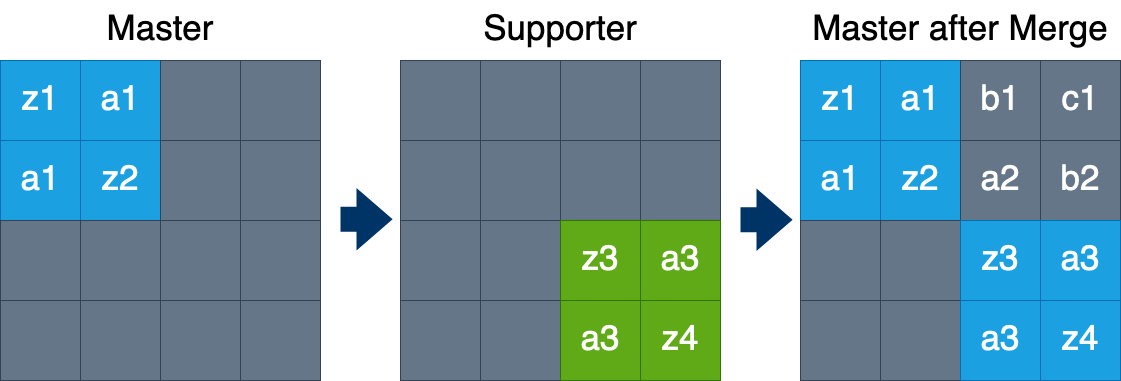

The diagram above was exported from draw.io. Its source (the exported page's mxGraphModel, read from the mxfile embedded in the PNG):
<mxGraphModel dx="1226" dy="1046" grid="1" gridSize="10" guides="1" tooltips="1" connect="1" arrows="1" fold="1" page="1" pageScale="1" pageWidth="850" pageHeight="1100" math="0" shadow="0">
  <root>
    <mxCell id="0" />
    <mxCell id="1" parent="0" />
    <mxCell id="ATxFBd_G_Zu2zr2FEJNp-1" value="&lt;font color=&quot;#ffffff&quot; style=&quot;font-size: 35px;&quot;&gt;a1&lt;/font&gt;" style="whiteSpace=wrap;html=1;aspect=fixed;fillColor=#1ba1e2;fontColor=#ffffff;strokeColor=#006EAF;" vertex="1" parent="1">
      <mxGeometry x="120" y="120" width="80" height="80" as="geometry" />
    </mxCell>
    <mxCell id="ATxFBd_G_Zu2zr2FEJNp-2" value="&lt;font color=&quot;#ffffff&quot; style=&quot;font-size: 35px;&quot;&gt;z1&lt;/font&gt;" style="whiteSpace=wrap;html=1;aspect=fixed;fillColor=#1ba1e2;fontColor=#ffffff;strokeColor=#006EAF;fontSize=11;" vertex="1" parent="1">
      <mxGeometry x="40" y="120" width="80" height="80" as="geometry" />
    </mxCell>
    <mxCell id="ATxFBd_G_Zu2zr2FEJNp-3" value="" style="whiteSpace=wrap;html=1;aspect=fixed;fillColor=#647687;fontColor=#ffffff;strokeColor=#314354;" vertex="1" parent="1">
      <mxGeometry x="200" y="120" width="80" height="80" as="geometry" />
    </mxCell>
    <mxCell id="ATxFBd_G_Zu2zr2FEJNp-5" value="" style="whiteSpace=wrap;html=1;aspect=fixed;fillColor=#647687;fontColor=#ffffff;strokeColor=#314354;" vertex="1" parent="1">
      <mxGeometry x="280" y="120" width="80" height="80" as="geometry" />
    </mxCell>
    <mxCell id="ATxFBd_G_Zu2zr2FEJNp-7" value="&lt;font color=&quot;#ffffff&quot; style=&quot;font-size: 35px;&quot;&gt;z2&lt;/font&gt;" style="whiteSpace=wrap;html=1;aspect=fixed;fillColor=#1ba1e2;fontColor=#ffffff;strokeColor=#006EAF;" vertex="1" parent="1">
      <mxGeometry x="120" y="200" width="80" height="80" as="geometry" />
    </mxCell>
    <mxCell id="ATxFBd_G_Zu2zr2FEJNp-8" value="&lt;font color=&quot;#ffffff&quot; style=&quot;font-size: 35px;&quot;&gt;a1&lt;/font&gt;" style="whiteSpace=wrap;html=1;aspect=fixed;fillColor=#1ba1e2;fontColor=#ffffff;strokeColor=#006EAF;" vertex="1" parent="1">
      <mxGeometry x="40" y="200" width="80" height="80" as="geometry" />
    </mxCell>
    <mxCell id="ATxFBd_G_Zu2zr2FEJNp-9" value="" style="whiteSpace=wrap;html=1;aspect=fixed;fillColor=#647687;fontColor=#ffffff;strokeColor=#314354;" vertex="1" parent="1">
      <mxGeometry x="200" y="200" width="80" height="80" as="geometry" />
    </mxCell>
    <mxCell id="ATxFBd_G_Zu2zr2FEJNp-11" value="" style="whiteSpace=wrap;html=1;aspect=fixed;fillColor=#647687;fontColor=#ffffff;strokeColor=#314354;" vertex="1" parent="1">
      <mxGeometry x="280" y="200" width="80" height="80" as="geometry" />
    </mxCell>
    <mxCell id="ATxFBd_G_Zu2zr2FEJNp-13" value="" style="whiteSpace=wrap;html=1;aspect=fixed;fillColor=#647687;fontColor=#ffffff;strokeColor=#314354;" vertex="1" parent="1">
      <mxGeometry x="120" y="280" width="80" height="80" as="geometry" />
    </mxCell>
    <mxCell id="ATxFBd_G_Zu2zr2FEJNp-14" value="" style="whiteSpace=wrap;html=1;aspect=fixed;fillColor=#647687;fontColor=#ffffff;strokeColor=#314354;" vertex="1" parent="1">
      <mxGeometry x="40" y="280" width="80" height="80" as="geometry" />
    </mxCell>
    <mxCell id="ATxFBd_G_Zu2zr2FEJNp-15" value="" style="whiteSpace=wrap;html=1;aspect=fixed;fillColor=#647687;fontColor=#ffffff;strokeColor=#314354;" vertex="1" parent="1">
      <mxGeometry x="200" y="280" width="80" height="80" as="geometry" />
    </mxCell>
    <mxCell id="ATxFBd_G_Zu2zr2FEJNp-17" value="" style="whiteSpace=wrap;html=1;aspect=fixed;fillColor=#647687;fontColor=#ffffff;strokeColor=#314354;" vertex="1" parent="1">
      <mxGeometry x="280" y="280" width="80" height="80" as="geometry" />
    </mxCell>
    <mxCell id="ATxFBd_G_Zu2zr2FEJNp-19" value="" style="whiteSpace=wrap;html=1;aspect=fixed;fillColor=#647687;fontColor=#ffffff;strokeColor=#314354;" vertex="1" parent="1">
      <mxGeometry x="120" y="360" width="80" height="80" as="geometry" />
    </mxCell>
    <mxCell id="ATxFBd_G_Zu2zr2FEJNp-20" value="" style="whiteSpace=wrap;html=1;aspect=fixed;fillColor=#647687;fontColor=#ffffff;strokeColor=#314354;" vertex="1" parent="1">
      <mxGeometry x="40" y="360" width="80" height="80" as="geometry" />
    </mxCell>
    <mxCell id="ATxFBd_G_Zu2zr2FEJNp-21" value="" style="whiteSpace=wrap;html=1;aspect=fixed;fillColor=#647687;fontColor=#ffffff;strokeColor=#314354;" vertex="1" parent="1">
      <mxGeometry x="200" y="360" width="80" height="80" as="geometry" />
    </mxCell>
    <mxCell id="ATxFBd_G_Zu2zr2FEJNp-23" value="" style="whiteSpace=wrap;html=1;aspect=fixed;fillColor=#647687;fontColor=#ffffff;strokeColor=#314354;" vertex="1" parent="1">
      <mxGeometry x="280" y="360" width="80" height="80" as="geometry" />
    </mxCell>
    <mxCell id="ATxFBd_G_Zu2zr2FEJNp-155" value="" style="whiteSpace=wrap;html=1;aspect=fixed;fillColor=#647687;fontColor=#ffffff;strokeColor=#314354;" vertex="1" parent="1">
      <mxGeometry x="520" y="120" width="80" height="80" as="geometry" />
    </mxCell>
    <mxCell id="ATxFBd_G_Zu2zr2FEJNp-156" value="" style="whiteSpace=wrap;html=1;aspect=fixed;fillColor=#647687;fontColor=#ffffff;strokeColor=#314354;fontSize=11;" vertex="1" parent="1">
      <mxGeometry x="440" y="120" width="80" height="80" as="geometry" />
    </mxCell>
    <mxCell id="ATxFBd_G_Zu2zr2FEJNp-157" value="" style="whiteSpace=wrap;html=1;aspect=fixed;fillColor=#647687;fontColor=#ffffff;strokeColor=#314354;" vertex="1" parent="1">
      <mxGeometry x="600" y="120" width="80" height="80" as="geometry" />
    </mxCell>
    <mxCell id="ATxFBd_G_Zu2zr2FEJNp-158" value="" style="whiteSpace=wrap;html=1;aspect=fixed;fillColor=#647687;fontColor=#ffffff;strokeColor=#314354;" vertex="1" parent="1">
      <mxGeometry x="680" y="120" width="80" height="80" as="geometry" />
    </mxCell>
    <mxCell id="ATxFBd_G_Zu2zr2FEJNp-159" value="" style="whiteSpace=wrap;html=1;aspect=fixed;fillColor=#647687;fontColor=#ffffff;strokeColor=#314354;" vertex="1" parent="1">
      <mxGeometry x="520" y="200" width="80" height="80" as="geometry" />
    </mxCell>
    <mxCell id="ATxFBd_G_Zu2zr2FEJNp-160" value="" style="whiteSpace=wrap;html=1;aspect=fixed;fillColor=#647687;fontColor=#ffffff;strokeColor=#314354;" vertex="1" parent="1">
      <mxGeometry x="440" y="200" width="80" height="80" as="geometry" />
    </mxCell>
    <mxCell id="ATxFBd_G_Zu2zr2FEJNp-161" value="" style="whiteSpace=wrap;html=1;aspect=fixed;fillColor=#647687;fontColor=#ffffff;strokeColor=#314354;" vertex="1" parent="1">
      <mxGeometry x="600" y="200" width="80" height="80" as="geometry" />
    </mxCell>
    <mxCell id="ATxFBd_G_Zu2zr2FEJNp-162" value="" style="whiteSpace=wrap;html=1;aspect=fixed;fillColor=#647687;fontColor=#ffffff;strokeColor=#314354;" vertex="1" parent="1">
      <mxGeometry x="680" y="200" width="80" height="80" as="geometry" />
    </mxCell>
    <mxCell id="ATxFBd_G_Zu2zr2FEJNp-163" value="" style="whiteSpace=wrap;html=1;aspect=fixed;fillColor=#647687;fontColor=#ffffff;strokeColor=#314354;" vertex="1" parent="1">
      <mxGeometry x="520" y="280" width="80" height="80" as="geometry" />
    </mxCell>
    <mxCell id="ATxFBd_G_Zu2zr2FEJNp-164" value="" style="whiteSpace=wrap;html=1;aspect=fixed;fillColor=#647687;fontColor=#ffffff;strokeColor=#314354;" vertex="1" parent="1">
      <mxGeometry x="440" y="280" width="80" height="80" as="geometry" />
    </mxCell>
    <mxCell id="ATxFBd_G_Zu2zr2FEJNp-165" value="&lt;font color=&quot;#ffffff&quot; style=&quot;font-size: 35px;&quot;&gt;z3&lt;/font&gt;" style="whiteSpace=wrap;html=1;aspect=fixed;fillColor=#60a917;fontColor=#ffffff;strokeColor=#2D7600;" vertex="1" parent="1">
      <mxGeometry x="600" y="280" width="80" height="80" as="geometry" />
    </mxCell>
    <mxCell id="ATxFBd_G_Zu2zr2FEJNp-166" value="&lt;font color=&quot;#ffffff&quot; style=&quot;font-size: 35px;&quot;&gt;a3&lt;/font&gt;" style="whiteSpace=wrap;html=1;aspect=fixed;fillColor=#60a917;fontColor=#ffffff;strokeColor=#2D7600;" vertex="1" parent="1">
      <mxGeometry x="680" y="280" width="80" height="80" as="geometry" />
    </mxCell>
    <mxCell id="ATxFBd_G_Zu2zr2FEJNp-167" value="" style="whiteSpace=wrap;html=1;aspect=fixed;fillColor=#647687;fontColor=#ffffff;strokeColor=#314354;" vertex="1" parent="1">
      <mxGeometry x="520" y="360" width="80" height="80" as="geometry" />
    </mxCell>
    <mxCell id="ATxFBd_G_Zu2zr2FEJNp-168" value="" style="whiteSpace=wrap;html=1;aspect=fixed;fillColor=#647687;fontColor=#ffffff;strokeColor=#314354;" vertex="1" parent="1">
      <mxGeometry x="440" y="360" width="80" height="80" as="geometry" />
    </mxCell>
    <mxCell id="ATxFBd_G_Zu2zr2FEJNp-169" value="&lt;font color=&quot;#ffffff&quot; style=&quot;font-size: 35px;&quot;&gt;a3&lt;/font&gt;" style="whiteSpace=wrap;html=1;aspect=fixed;fillColor=#60a917;fontColor=#ffffff;strokeColor=#2D7600;" vertex="1" parent="1">
      <mxGeometry x="600" y="360" width="80" height="80" as="geometry" />
    </mxCell>
    <mxCell id="ATxFBd_G_Zu2zr2FEJNp-170" value="&lt;font color=&quot;#ffffff&quot; style=&quot;font-size: 35px;&quot;&gt;z4&lt;/font&gt;" style="whiteSpace=wrap;html=1;aspect=fixed;fillColor=#60a917;fontColor=#ffffff;strokeColor=#2D7600;" vertex="1" parent="1">
      <mxGeometry x="680" y="360" width="80" height="80" as="geometry" />
    </mxCell>
    <mxCell id="ATxFBd_G_Zu2zr2FEJNp-187" value="&lt;font color=&quot;#ffffff&quot; style=&quot;font-size: 35px;&quot;&gt;a1&lt;/font&gt;" style="whiteSpace=wrap;html=1;aspect=fixed;fillColor=#1ba1e2;fontColor=#ffffff;strokeColor=#006EAF;" vertex="1" parent="1">
      <mxGeometry x="920" y="120" width="80" height="80" as="geometry" />
    </mxCell>
    <mxCell id="ATxFBd_G_Zu2zr2FEJNp-188" value="&lt;font color=&quot;#ffffff&quot; style=&quot;font-size: 35px;&quot;&gt;z1&lt;/font&gt;" style="whiteSpace=wrap;html=1;aspect=fixed;fillColor=#1ba1e2;fontColor=#ffffff;strokeColor=#006EAF;fontSize=11;" vertex="1" parent="1">
      <mxGeometry x="840" y="120" width="80" height="80" as="geometry" />
    </mxCell>
    <mxCell id="ATxFBd_G_Zu2zr2FEJNp-189" value="&lt;font color=&quot;#ffffff&quot; style=&quot;font-size: 35px;&quot;&gt;b1&lt;/font&gt;" style="whiteSpace=wrap;html=1;aspect=fixed;fillColor=#647687;fontColor=#ffffff;strokeColor=#314354;" vertex="1" parent="1">
      <mxGeometry x="1000" y="120" width="80" height="80" as="geometry" />
    </mxCell>
    <mxCell id="ATxFBd_G_Zu2zr2FEJNp-190" value="&lt;font color=&quot;#ffffff&quot; style=&quot;font-size: 35px;&quot;&gt;c1&lt;/font&gt;" style="whiteSpace=wrap;html=1;aspect=fixed;fillColor=#647687;fontColor=#ffffff;strokeColor=#314354;" vertex="1" parent="1">
      <mxGeometry x="1080" y="120" width="80" height="80" as="geometry" />
    </mxCell>
    <mxCell id="ATxFBd_G_Zu2zr2FEJNp-191" value="&lt;font color=&quot;#ffffff&quot; style=&quot;font-size: 35px;&quot;&gt;z2&lt;/font&gt;" style="whiteSpace=wrap;html=1;aspect=fixed;fillColor=#1ba1e2;fontColor=#ffffff;strokeColor=#006EAF;" vertex="1" parent="1">
      <mxGeometry x="920" y="200" width="80" height="80" as="geometry" />
    </mxCell>
    <mxCell id="ATxFBd_G_Zu2zr2FEJNp-192" value="&lt;font color=&quot;#ffffff&quot; style=&quot;font-size: 35px;&quot;&gt;a1&lt;/font&gt;" style="whiteSpace=wrap;html=1;aspect=fixed;fillColor=#1ba1e2;fontColor=#ffffff;strokeColor=#006EAF;" vertex="1" parent="1">
      <mxGeometry x="840" y="200" width="80" height="80" as="geometry" />
    </mxCell>
    <mxCell id="ATxFBd_G_Zu2zr2FEJNp-193" value="&lt;font color=&quot;#ffffff&quot; style=&quot;font-size: 35px;&quot;&gt;a2&lt;/font&gt;" style="whiteSpace=wrap;html=1;aspect=fixed;fillColor=#647687;fontColor=#ffffff;strokeColor=#314354;" vertex="1" parent="1">
      <mxGeometry x="1000" y="200" width="80" height="80" as="geometry" />
    </mxCell>
    <mxCell id="ATxFBd_G_Zu2zr2FEJNp-194" value="&lt;font color=&quot;#ffffff&quot; style=&quot;font-size: 35px;&quot;&gt;b2&lt;/font&gt;" style="whiteSpace=wrap;html=1;aspect=fixed;fillColor=#647687;fontColor=#ffffff;strokeColor=#314354;" vertex="1" parent="1">
      <mxGeometry x="1080" y="200" width="80" height="80" as="geometry" />
    </mxCell>
    <mxCell id="ATxFBd_G_Zu2zr2FEJNp-195" value="" style="whiteSpace=wrap;html=1;aspect=fixed;fillColor=#647687;fontColor=#ffffff;strokeColor=#314354;" vertex="1" parent="1">
      <mxGeometry x="920" y="280" width="80" height="80" as="geometry" />
    </mxCell>
    <mxCell id="ATxFBd_G_Zu2zr2FEJNp-196" value="" style="whiteSpace=wrap;html=1;aspect=fixed;fillColor=#647687;fontColor=#ffffff;strokeColor=#314354;" vertex="1" parent="1">
      <mxGeometry x="840" y="280" width="80" height="80" as="geometry" />
    </mxCell>
    <mxCell id="ATxFBd_G_Zu2zr2FEJNp-197" value="&lt;font color=&quot;#ffffff&quot; style=&quot;font-size: 35px;&quot;&gt;z3&lt;/font&gt;" style="whiteSpace=wrap;html=1;aspect=fixed;fillColor=#1ba1e2;fontColor=#ffffff;strokeColor=#006EAF;" vertex="1" parent="1">
      <mxGeometry x="1000" y="280" width="80" height="80" as="geometry" />
    </mxCell>
    <mxCell id="ATxFBd_G_Zu2zr2FEJNp-198" value="&lt;font color=&quot;#ffffff&quot; style=&quot;font-size: 35px;&quot;&gt;a3&lt;/font&gt;" style="whiteSpace=wrap;html=1;aspect=fixed;fillColor=#1ba1e2;fontColor=#ffffff;strokeColor=#006EAF;" vertex="1" parent="1">
      <mxGeometry x="1080" y="280" width="80" height="80" as="geometry" />
    </mxCell>
    <mxCell id="ATxFBd_G_Zu2zr2FEJNp-199" value="" style="whiteSpace=wrap;html=1;aspect=fixed;fillColor=#647687;fontColor=#ffffff;strokeColor=#314354;" vertex="1" parent="1">
      <mxGeometry x="920" y="360" width="80" height="80" as="geometry" />
    </mxCell>
    <mxCell id="ATxFBd_G_Zu2zr2FEJNp-200" value="" style="whiteSpace=wrap;html=1;aspect=fixed;fillColor=#647687;fontColor=#ffffff;strokeColor=#314354;" vertex="1" parent="1">
      <mxGeometry x="840" y="360" width="80" height="80" as="geometry" />
    </mxCell>
    <mxCell id="ATxFBd_G_Zu2zr2FEJNp-201" value="&lt;font color=&quot;#ffffff&quot; style=&quot;font-size: 35px;&quot;&gt;a3&lt;/font&gt;" style="whiteSpace=wrap;html=1;aspect=fixed;fillColor=#1ba1e2;fontColor=#ffffff;strokeColor=#006EAF;" vertex="1" parent="1">
      <mxGeometry x="1000" y="360" width="80" height="80" as="geometry" />
    </mxCell>
    <mxCell id="ATxFBd_G_Zu2zr2FEJNp-202" value="&lt;font color=&quot;#ffffff&quot; style=&quot;font-size: 35px;&quot;&gt;z4&lt;/font&gt;" style="whiteSpace=wrap;html=1;aspect=fixed;fillColor=#1ba1e2;fontColor=#ffffff;strokeColor=#006EAF;" vertex="1" parent="1">
      <mxGeometry x="1080" y="360" width="80" height="80" as="geometry" />
    </mxCell>
    <mxCell id="ATxFBd_G_Zu2zr2FEJNp-203" value="" style="shape=flexArrow;endArrow=classic;html=1;rounded=0;strokeWidth=8;fillColor=#003366;strokeColor=#003366;" edge="1" parent="1">
      <mxGeometry width="50" height="50" relative="1" as="geometry">
        <mxPoint x="380" y="278.82" as="sourcePoint" />
        <mxPoint x="430" y="278.82" as="targetPoint" />
      </mxGeometry>
    </mxCell>
    <mxCell id="ATxFBd_G_Zu2zr2FEJNp-204" value="" style="shape=flexArrow;endArrow=classic;html=1;rounded=0;strokeWidth=8;fillColor=#003366;strokeColor=#003366;" edge="1" parent="1">
      <mxGeometry width="50" height="50" relative="1" as="geometry">
        <mxPoint x="780" y="279.23" as="sourcePoint" />
        <mxPoint x="830" y="279.23" as="targetPoint" />
      </mxGeometry>
    </mxCell>
    <mxCell id="ATxFBd_G_Zu2zr2FEJNp-205" value="&lt;div align=&quot;center&quot;&gt;&lt;font style=&quot;font-size: 35px;&quot;&gt;Master&lt;br&gt;&lt;/font&gt;&lt;/div&gt;" style="text;strokeColor=none;align=center;fillColor=none;html=1;verticalAlign=middle;whiteSpace=wrap;rounded=0;" vertex="1" parent="1">
      <mxGeometry x="40" y="60" width="320" height="60" as="geometry" />
    </mxCell>
    <mxCell id="ATxFBd_G_Zu2zr2FEJNp-206" value="&lt;div align=&quot;center&quot;&gt;&lt;font style=&quot;font-size: 35px;&quot;&gt;Supporter&lt;br&gt;&lt;/font&gt;&lt;/div&gt;" style="text;strokeColor=none;align=center;fillColor=none;html=1;verticalAlign=middle;whiteSpace=wrap;rounded=0;" vertex="1" parent="1">
      <mxGeometry x="440" y="60" width="320" height="60" as="geometry" />
    </mxCell>
    <mxCell id="ATxFBd_G_Zu2zr2FEJNp-207" value="&lt;div align=&quot;center&quot;&gt;&lt;font style=&quot;font-size: 35px;&quot;&gt;Master after Merge&lt;br&gt;&lt;/font&gt;&lt;/div&gt;" style="text;strokeColor=none;align=center;fillColor=none;html=1;verticalAlign=middle;whiteSpace=wrap;rounded=0;" vertex="1" parent="1">
      <mxGeometry x="840" y="60" width="320" height="60" as="geometry" />
    </mxCell>
  </root>
</mxGraphModel>